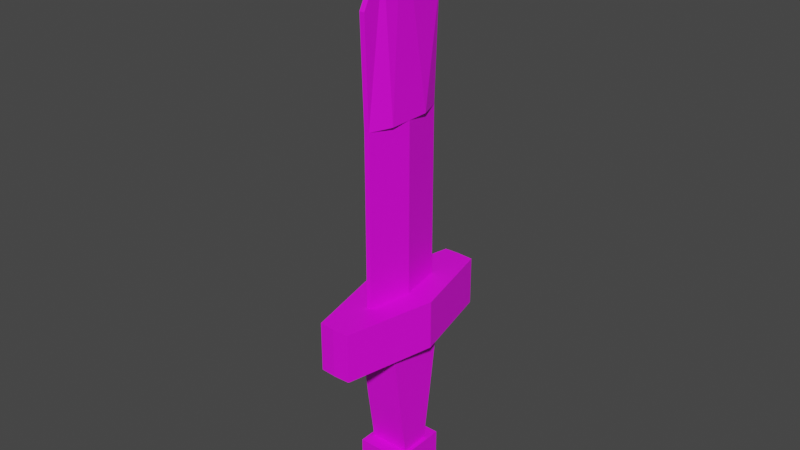 # Source: sword.blend  (saved by Blender 3.5.10; exported with 4.5.12 LTS)
import bpy
from mathutils import Matrix  # noqa: F401  (used for matrix-valued properties, if any)

bpy.ops.wm.read_factory_settings(use_empty=True)
scene = bpy.context.scene
scene.name = 'Scene'

# ---- collections
col_collection = bpy.data.collections.new('Collection'); scene.collection.children.link(col_collection)

# ---- images (referenced by path relative to the original .blend; pixels are not part of the script)
import os
ASSET_DIR = os.environ.get("B2B_ASSET_DIR", "")  # directory of the original .blend (textures are referenced by path, not embedded)
HERE = os.path.dirname(os.path.abspath(__file__))  # packed textures are extracted next to this script under _unpacked/

def load_image(name, relpath, width, height, colorspace="sRGB"):
    """Load a texture the original file referenced (path relative to the .blend, or extracted next to this script)."""
    p = next((c for c in (os.path.join(HERE, relpath), os.path.join(ASSET_DIR, relpath)) if relpath and os.path.exists(c)), "")
    if p:
        img = bpy.data.images.load(p, check_existing=True)
        img.name = name
    else:  # same state as the original file: an image datablock whose file is absent (Cycles renders it pink)
        img = bpy.data.images.new(name, width, height)
        img.source = "FILE"
        img.filepath = "//" + (relpath or name)
    img.colorspace_settings.name = colorspace
    return img
img_cube_base_color = load_image('Cube Base Color', 'wood.png', 1024, 1024, 'sRGB')
img_cube_001_base_color = load_image('Cube.001 Base Color', '', 1024, 1024, 'sRGB')

# ---- materials (node trees are filled in below, after node groups)
mat_material_002 = bpy.data.materials.new('Material.002')
mat_material_002.use_transparent_shadow = False
mat_material_001 = bpy.data.materials.new('Material.001')
mat_material_001.use_transparent_shadow = False

# ---- material node trees
mat_material_002.use_nodes = True; mat_material_002.node_tree.nodes.clear()
_N = mat_material_002.node_tree.nodes; _L = mat_material_002.node_tree.links
n0 = _N.new('ShaderNodeBsdfPrincipled'); n0.name = 'Principled BSDF'; n0.location = (10, 300)
n0.distribution = 'GGX'
n0.subsurface_method = 'RANDOM_WALK_SKIN'
n0.inputs[3].default_value = 1.45
n0.inputs[27].default_value = (0.0, 0.0, 0.0, 1.0)
n0.inputs[28].default_value = 1.0
n1 = _N.new('ShaderNodeOutputMaterial'); n1.name = 'Material Output'; n1.location = (300, 300)
n2 = _N.new('ShaderNodeTexImage'); n2.name = 'Image Texture'; n2.location = (-280, 280)
n2.image = img_cube_base_color
_L.new(n0.outputs[0], n1.inputs[0])
_L.new(n2.outputs[0], n0.inputs[0])
n1.is_active_output = True
mat_material_001.use_nodes = True; mat_material_001.node_tree.nodes.clear()
_N = mat_material_001.node_tree.nodes; _L = mat_material_001.node_tree.links
n0 = _N.new('ShaderNodeBsdfPrincipled'); n0.name = 'Principled BSDF'; n0.location = (10, 300)
n0.distribution = 'GGX'
n0.subsurface_method = 'RANDOM_WALK_SKIN'
n0.inputs[3].default_value = 1.45
n0.inputs[27].default_value = (0.0, 0.0, 0.0, 1.0)
n0.inputs[28].default_value = 1.0
n1 = _N.new('ShaderNodeOutputMaterial'); n1.name = 'Material Output'; n1.location = (300, 300)
n2 = _N.new('ShaderNodeTexImage'); n2.name = 'Image Texture'; n2.location = (-280, 280)
n2.image = img_cube_001_base_color
_L.new(n0.outputs[0], n1.inputs[0])
_L.new(n2.outputs[0], n0.inputs[0])
n1.is_active_output = True

# ---- world
world_world = bpy.data.worlds.new('World'); scene.world = world_world
world_world.use_nodes = True; world_world.node_tree.nodes.clear()
_N = world_world.node_tree.nodes; _L = world_world.node_tree.links
n0 = _N.new('ShaderNodeOutputWorld'); n0.name = 'World Output'; n0.location = (300, 300)
n1 = _N.new('ShaderNodeBackground'); n1.name = 'Background'; n1.location = (10, 300)
n1.inputs[0].default_value = (0.05088, 0.05088, 0.05088, 1.0)
_L.new(n1.outputs[0], n0.inputs[0])
n0.is_active_output = True
world_world.color = (0.05088, 0.05088, 0.05088)
world_world.use_sun_shadow = False
world_world.sun_shadow_jitter_overblur = 0.0

# ---- meshes
me_cube_001 = bpy.data.meshes.new('Cube.001')
me_cube_001.from_pydata([(-1.0, -0.2476, -0.9945), (-1.0, -1.0, 1.0), (-1.0, 0.2016, -0.9943), (-1.0, 1.0, 1.0), (1.0, -0.2476, -0.9945), (1.0, -1.0, 1.0), (1.0, 0.2016, -0.9943), (1.0, 1.0, 1.0), (0.0, -0.2476, -0.9945), (0.0, -1.0, 1.0), (-1.0, 0.613, -0.005735), (1.0, 0.613, -0.005735), (1.0, -0.6488, -0.005451), (-1.0, -0.6488, -0.005451), (0.0, -0.6488, -0.005451), (1.0, 0.0, -1.0), (2.384e-07, 0.613, -0.005735), (-1.192e-07, 0.2016, -0.9943), (-1.0, 0.0, 1.0), (0.0, 1.0, 1.0), (1.0, 0.0, 1.0), (-1.0, 0.0, 0.0), (1.0, 0.0, 0.0), (-1.0, 0.0, -1.0), (-1.192e-07, 0.0, -1.0), (0.0, 0.0, 1.0), (-0.7566, -2.531, 0.6894), (-0.7566, -2.531, 1.198), (-0.7566, 2.545, 0.6894), (-0.7566, 2.545, 1.198), (0.8204, -2.545, 0.6894), (0.8204, -2.545, 1.198), (0.8204, 2.531, 0.6894), (0.8204, 2.531, 1.198), (-1.774, -0.01458, 0.6894), (-0.7566, -2.531, 0.9436), (-1.774, -0.01458, 1.198), (-0.7566, 2.545, 0.9436), (0.0, 2.56, 0.6894), (0.0, 2.56, 1.198), (0.8204, 2.531, 0.9436), (1.838, 0.01458, 0.6894), (1.838, 0.01458, 1.198), (0.8204, -2.545, 0.9436), (0.0, -2.56, 0.6894), (0.0, -2.56, 1.198), (0.0, 0.0, 1.198), (0.0, 0.0, 0.6894), (0.0, -2.56, 0.9436), (1.838, 0.01458, 0.9436), (0.0, 2.56, 0.9436), (-1.774, -0.01458, 0.9436), (-1.201, -0.8047, -1.134), (-1.201, -0.8047, -0.5535), (-1.201, 0.8047, -1.134), (-1.201, 0.8047, -0.5535), (1.201, -0.8047, -1.134), (1.201, -0.8047, -0.5535), (1.201, 0.8047, -1.134), (1.201, 0.8047, -0.5535), (-1.201, 3.048e-09, -1.134), (-1.201, -0.8047, -0.8436), (-1.201, 3.048e-09, -0.5535), (-1.201, 0.8047, -0.8436), (1.349e-08, 0.8047, -1.134), (1.349e-08, 0.8047, -0.5535), (1.201, 0.8047, -0.8436), (1.201, 3.048e-09, -1.134), (1.201, 3.048e-09, -0.5535), (1.201, -0.8047, -0.8436), (1.349e-08, -0.8047, -1.134), (1.349e-08, -0.8047, -0.5535), (1.349e-08, 3.048e-09, -0.5535), (1.349e-08, 3.048e-09, -1.134), (1.349e-08, -0.8047, -0.8436), (1.201, 3.048e-09, -0.8436), (1.349e-08, 0.8047, -0.8436), (-1.201, 3.048e-09, -0.8436), (-0.2659, -0.9504, 1.144), (-0.02302, 0.9504, 1.144), (0.2998, -0.9504, 1.144), (0.01966, 0.9504, 1.144), (-0.4168, 0.0, 1.144), (0.0, 0.9504, 1.144), (0.4507, 0.0, 1.144), (0.0, -0.9504, 1.144), (0.0, 0.0, 1.144), (-0.2659, -0.4752, 1.144), (-0.3476, 0.9504, 1.144), (0.01966, 0.4752, 1.144), (0.3476, -0.9504, 1.144), (-0.02302, 0.4752, 1.144), (0.3476, 0.9504, 1.144), (0.2998, -0.4752, 1.144), (-0.3476, -0.9504, 1.144), (0.0, -0.4752, 1.144), (0.0, 0.4752, 1.144), (-0.3476, 0.0, 1.144), (0.3476, 0.0, 1.144), (0.3476, 0.4752, 1.144), (-0.3476, 0.4752, 1.144), (-0.3476, -0.4752, 1.144), (0.3476, -0.4752, 1.144)], [], [(0, 13, 21, 23), (2, 10, 16, 17), (6, 11, 22, 15), (4, 12, 14, 8), (2, 17, 24, 23), (7, 19, 25, 20), (8, 14, 13, 0), (14, 12, 5, 9), (10, 21, 18, 3), (13, 14, 9, 1), (11, 16, 19, 7), (12, 22, 20, 5), (23, 21, 10, 2), (23, 24, 8, 0), (8, 24, 15, 4), (15, 24, 17, 6), (19, 16, 10, 3), (17, 16, 11, 6), (20, 25, 9, 5), (9, 25, 18, 1), (18, 25, 19, 3), (20, 22, 11, 7), (15, 22, 12, 4), (18, 21, 13, 1), (51, 36, 29, 37), (50, 39, 33, 40), (49, 42, 31, 43), (48, 45, 27, 35), (47, 41, 30, 44), (46, 36, 27, 45), (42, 46, 45, 31), (33, 39, 46, 42), (39, 29, 36, 46), (34, 47, 44, 26), (28, 38, 47, 34), (38, 32, 41, 47), (44, 48, 35, 26), (30, 43, 48, 44), (43, 31, 45, 48), (41, 49, 43, 30), (32, 40, 49, 41), (40, 33, 42, 49), (38, 50, 40, 32), (28, 37, 50, 38), (37, 29, 39, 50), (34, 51, 37, 28), (26, 35, 51, 34), (35, 27, 36, 51), (77, 62, 55, 63), (76, 65, 59, 66), (75, 68, 57, 69), (74, 71, 53, 61), (73, 67, 56, 70), (72, 62, 53, 71), (68, 72, 71, 57), (59, 65, 72, 68), (65, 55, 62, 72), (60, 73, 70, 52), (54, 64, 73, 60), (64, 58, 67, 73), (70, 74, 61, 52), (56, 69, 74, 70), (69, 57, 71, 74), (67, 75, 69, 56), (58, 66, 75, 67), (66, 59, 68, 75), (64, 76, 66, 58), (54, 63, 76, 64), (63, 55, 65, 76), (60, 77, 63, 54), (52, 61, 77, 60), (61, 53, 62, 77), (102, 93, 80, 90), (101, 95, 85, 94), (100, 96, 86, 97), (99, 89, 84, 98), (96, 99, 98, 86), (83, 92, 99, 96), (92, 81, 89, 99), (91, 100, 97, 82), (79, 88, 100, 91), (88, 83, 96, 100), (87, 101, 94, 78), (82, 97, 101, 87), (97, 86, 95, 101), (95, 102, 90, 85), (86, 98, 102, 95), (98, 84, 93, 102)])
_uv = me_cube_001.uv_layers.new(name='UVMap')
_uv.uv.foreach_set('vector', [0.695, 0.3748, 0.7184, 0.3748, 0.7184, 0.3982, 0.695, 0.3982, 0.695, 0.4216, 0.7184, 0.4216, 0.7184, 0.445, 0.695, 0.445, 0.695, 0.4684, 0.7184, 0.4684, 0.7184, 0.4918, 0.695, 0.4918, 0.695, 0.5151, 0.7184, 0.5151, 0.7184, 0.5385, 0.695, 0.5385, 0.6483, 0.4684, 0.6716, 0.4684, 0.6716, 0.4918, 0.6483, 0.4918, 0.7418, 0.4684, 0.7652, 0.4684, 0.7652, 0.4918, 0.7418, 0.4918, 0.695, 0.5385, 0.7184, 0.5385, 0.7184, 0.5619, 0.695, 0.5619, 0.7184, 0.5385, 0.7184, 0.5151, 0.7418, 0.5151, 0.7418, 0.5385, 0.7184, 0.4216, 0.7184, 0.3982, 0.7418, 0.3982, 0.7418, 0.4216, 0.7184, 0.5619, 0.7184, 0.5385, 0.7418, 0.5385, 0.7418, 0.5619, 0.7184, 0.4684, 0.7184, 0.445, 0.7418, 0.445, 0.7418, 0.4684, 0.7184, 0.5151, 0.7184, 0.4918, 0.7418, 0.4918, 0.7418, 0.5151, 0.695, 0.3982, 0.7184, 0.3982, 0.7184, 0.4216, 0.695, 0.4216, 0.6483, 0.4918, 0.6716, 0.4918, 0.6716, 0.5151, 0.6483, 0.5151, 0.6716, 0.5151, 0.6716, 0.4918, 0.695, 0.4918, 0.695, 0.5151, 0.695, 0.4918, 0.6716, 0.4918, 0.6716, 0.4684, 0.695, 0.4684, 0.7418, 0.445, 0.7184, 0.445, 0.7184, 0.4216, 0.7418, 0.4216, 0.695, 0.445, 0.7184, 0.445, 0.7184, 0.4684, 0.695, 0.4684, 0.7418, 0.4918, 0.7652, 0.4918, 0.7652, 0.5151, 0.7418, 0.5151, 0.7652, 0.5151, 0.7652, 0.4918, 0.7886, 0.4918, 0.7886, 0.5151, 0.7886, 0.4918, 0.7652, 0.4918, 0.7652, 0.4684, 0.7886, 0.4684, 0.7418, 0.4918, 0.7184, 0.4918, 0.7184, 0.4684, 0.7418, 0.4684, 0.695, 0.4918, 0.7184, 0.4918, 0.7184, 0.5151, 0.695, 0.5151, 0.7418, 0.3982, 0.7184, 0.3982, 0.7184, 0.3748, 0.7418, 0.3748, 0.7184, 0.2109, 0.7418, 0.2109, 0.7418, 0.2342, 0.7184, 0.2342, 0.7184, 0.2576, 0.7418, 0.2576, 0.7418, 0.281, 0.7184, 0.281, 0.7184, 0.3044, 0.7418, 0.3044, 0.7418, 0.3278, 0.7184, 0.3278, 0.7184, 0.3512, 0.7418, 0.3512, 0.7418, 0.3746, 0.7184, 0.3746, 0.6716, 0.3044, 0.695, 0.3044, 0.695, 0.3278, 0.6716, 0.3278, 0.7652, 0.3044, 0.7886, 0.3044, 0.7886, 0.3278, 0.7652, 0.3278, 0.7418, 0.3044, 0.7652, 0.3044, 0.7652, 0.3278, 0.7418, 0.3278, 0.7418, 0.281, 0.7652, 0.281, 0.7652, 0.3044, 0.7418, 0.3044, 0.7652, 0.281, 0.7886, 0.281, 0.7886, 0.3044, 0.7652, 0.3044, 0.6483, 0.3044, 0.6716, 0.3044, 0.6716, 0.3278, 0.6483, 0.3278, 0.6483, 0.281, 0.6716, 0.281, 0.6716, 0.3044, 0.6483, 0.3044, 0.6716, 0.281, 0.695, 0.281, 0.695, 0.3044, 0.6716, 0.3044, 0.695, 0.3512, 0.7184, 0.3512, 0.7184, 0.3746, 0.695, 0.3746, 0.695, 0.3278, 0.7184, 0.3278, 0.7184, 0.3512, 0.695, 0.3512, 0.7184, 0.3278, 0.7418, 0.3278, 0.7418, 0.3512, 0.7184, 0.3512, 0.695, 0.3044, 0.7184, 0.3044, 0.7184, 0.3278, 0.695, 0.3278, 0.695, 0.281, 0.7184, 0.281, 0.7184, 0.3044, 0.695, 0.3044, 0.7184, 0.281, 0.7418, 0.281, 0.7418, 0.3044, 0.7184, 0.3044, 0.695, 0.2576, 0.7184, 0.2576, 0.7184, 0.281, 0.695, 0.281, 0.695, 0.2342, 0.7184, 0.2342, 0.7184, 0.2576, 0.695, 0.2576, 0.7184, 0.2342, 0.7418, 0.2342, 0.7418, 0.2576, 0.7184, 0.2576, 0.695, 0.2109, 0.7184, 0.2109, 0.7184, 0.2342, 0.695, 0.2342, 0.695, 0.1875, 0.7184, 0.1875, 0.7184, 0.2109, 0.695, 0.2109, 0.7184, 0.1875, 0.7418, 0.1875, 0.7418, 0.2109, 0.7184, 0.2109, 0.7184, 0.02352, 0.7418, 0.02352, 0.7418, 0.0469, 0.7184, 0.0469, 0.7184, 0.07029, 0.7418, 0.07029, 0.7418, 0.09367, 0.7184, 0.09367, 0.7184, 0.1171, 0.7418, 0.1171, 0.7418, 0.1404, 0.7184, 0.1404, 0.7184, 0.1638, 0.7418, 0.1638, 0.7418, 0.1872, 0.7184, 0.1872, 0.6716, 0.1171, 0.695, 0.1171, 0.695, 0.1404, 0.6716, 0.1404, 0.7652, 0.1171, 0.7886, 0.1171, 0.7886, 0.1404, 0.7652, 0.1404, 0.7418, 0.1171, 0.7652, 0.1171, 0.7652, 0.1404, 0.7418, 0.1404, 0.7418, 0.09367, 0.7652, 0.09367, 0.7652, 0.1171, 0.7418, 0.1171, 0.7652, 0.09367, 0.7886, 0.09367, 0.7886, 0.1171, 0.7652, 0.1171, 0.6483, 0.1171, 0.6716, 0.1171, 0.6716, 0.1404, 0.6483, 0.1404, 0.6483, 0.09367, 0.6716, 0.09367, 0.6716, 0.1171, 0.6483, 0.1171, 0.6716, 0.09367, 0.695, 0.09367, 0.695, 0.1171, 0.6716, 0.1171, 0.695, 0.1638, 0.7184, 0.1638, 0.7184, 0.1872, 0.695, 0.1872, 0.695, 0.1404, 0.7184, 0.1404, 0.7184, 0.1638, 0.695, 0.1638, 0.7184, 0.1404, 0.7418, 0.1404, 0.7418, 0.1638, 0.7184, 0.1638, 0.695, 0.1171, 0.7184, 0.1171, 0.7184, 0.1404, 0.695, 0.1404, 0.695, 0.09367, 0.7184, 0.09367, 0.7184, 0.1171, 0.695, 0.1171, 0.7184, 0.09367, 0.7418, 0.09367, 0.7418, 0.1171, 0.7184, 0.1171, 0.695, 0.07029, 0.7184, 0.07029, 0.7184, 0.09367, 0.695, 0.09367, 0.695, 0.0469, 0.7184, 0.0469, 0.7184, 0.07029, 0.695, 0.07029, 0.7184, 0.0469, 0.7418, 0.0469, 0.7418, 0.07029, 0.7184, 0.07029, 0.695, 0.02352, 0.7184, 0.02352, 0.7184, 0.0469, 0.695, 0.0469, 0.695, 0.0001291, 0.7184, 0.0001291, 0.7184, 0.02352, 0.695, 0.02352, 0.7184, 0.0001291, 0.7418, 0.0001291, 0.7418, 0.02352, 0.7184, 0.02352, 0.1751, 0.224, 0.1543, 0.212, 0.2274, 0.0001291, 0.2487, 0.00748, 0.5022, 0.2777, 0.3411, 0.2575, 0.3873, 0.04743, 0.5321, 0.07372, 0.4915, 0.7508, 0.3165, 0.7525, 0.3095, 0.4978, 0.495, 0.5053, 0.1436, 0.7674, 0.0001291, 0.7996, 0.05454, 0.454, 0.09643, 0.4887, 0.3165, 0.7525, 0.1436, 0.7674, 0.09643, 0.4887, 0.3095, 0.4978, 0.32, 0.9754, 0.1673, 0.9824, 0.1436, 0.7674, 0.3165, 0.7525, 0.1673, 0.9824, 0.02949, 0.9999, 0.0001291, 0.7996, 0.1436, 0.7674, 0.648, 0.7813, 0.4915, 0.7508, 0.495, 0.5053, 0.5272, 0.5115, 0.6217, 0.9999, 0.4724, 0.9819, 0.4915, 0.7508, 0.648, 0.7813, 0.4724, 0.9819, 0.32, 0.9754, 0.3165, 0.7525, 0.4915, 0.7508, 0.538, 0.2806, 0.5022, 0.2777, 0.5321, 0.07372, 0.5668, 0.07874, 0.5272, 0.5115, 0.495, 0.5053, 0.5022, 0.2777, 0.538, 0.2806, 0.495, 0.5053, 0.3095, 0.4978, 0.3411, 0.2575, 0.5022, 0.2777, 0.3411, 0.2575, 0.1751, 0.224, 0.2487, 0.00748, 0.3873, 0.04743, 0.3095, 0.4978, 0.09643, 0.4887, 0.1751, 0.224, 0.3411, 0.2575, 0.09643, 0.4887, 0.05454, 0.454, 0.1543, 0.212, 0.1751, 0.224])
me_cube_001.materials.append(mat_material_002)
me_cube_001.update()
me_cube_002 = bpy.data.meshes.new('Cube.002')
me_cube_002.from_pydata([(-0.1382, -1.0, -1.0), (-0.1382, -0.009659, 0.969), (-0.1382, 1.0, -1.0), (-0.1382, -0.01273, 0.9665), (0.3105, -1.0, -1.0), (1.0, -0.009659, 0.969), (0.3105, 1.0, -1.0), (1.0, -0.01273, 0.9665), (-1.0, 0.0, -1.0), (-0.1382, -1.0, 1.49e-08), (-0.1382, 1.0, 1.49e-08), (0.3105, 1.0, 1.49e-08), (1.0, 0.0, -1.0), (0.3105, -1.0, 1.49e-08), (1.0, 0.0, 0.0), (-1.0, 0.0, 0.0), (-0.1382, -1.082, 0.531), (0.6756, 0.004562, 0.9598), (0.3105, -0.01195, 0.9662), (-0.1382, 1.099, 0.5335), (0.3105, 1.099, 0.5335), (0.3105, -1.082, 0.531), (1.0, -0.5, 0.0), (1.0, 0.5, 0.0), (0.3105, -0.01736, 0.9659), (1.0, -0.01465, 0.9661), (0.3105, 0.5438, 0.7498), (0.3105, -0.5495, 0.7484)], [], [(19, 3, 17, 18, 26, 20), (21, 27, 24, 5, 1, 16), (8, 12, 4, 0), (2, 6, 12, 8), (4, 13, 9, 0), (12, 14, 22, 13, 4), (6, 11, 23, 14, 12), (2, 10, 11, 6), (0, 9, 16, 1, 3, 15, 8), (25, 7, 5, 24), (13, 21, 16, 9), (24, 14, 23, 11, 20, 26, 18, 25), (10, 19, 20, 11), (8, 15, 3, 19, 10, 2), (7, 25, 18), (18, 17, 3, 7), (14, 24, 27, 21, 13, 22)])
_uv = me_cube_002.uv_layers.new(name='UVMap')
_uv.uv.foreach_set('vector', [0.2089, 0.8425, 0.224, 0.5822, 0.1534, 0.7362, 0.2144, 0.7195, 0.2164, 0.7926, 0.224, 1.0, 0.04712, 0.2507, 0.03724, 0.4454, 0.05295, 0.6708, 0.1051, 0.7546, 4.731e-05, 0.6154, 0.01088, 4.734e-05, 0.142, 0.5633, 0.1466, 0.5904, 0.1419, 0.4861, 0.1243, 0.4826, 0.1636, 0.648, 0.1842, 0.661, 0.1466, 0.5904, 0.142, 0.5633, 0.1419, 0.4861, 0.1004, 0.3906, 0.1181, 0.3371, 0.1243, 0.4826, 0.1466, 0.5904, 0.1381, 0.6071, 0.1106, 0.5252, 0.1004, 0.3906, 0.1419, 0.4861, 0.1842, 0.661, 0.1896, 0.7856, 0.174, 0.6913, 0.1381, 0.6071, 0.1466, 0.5904, 0.1636, 0.648, 0.187, 0.7279, 0.1896, 0.7856, 0.1842, 0.661, 0.1243, 0.4826, 0.1181, 0.3371, 0.01088, 4.734e-05, 4.731e-05, 0.6154, 0.224, 0.5822, 0.1367, 0.5608, 0.142, 0.5633, 0.09257, 0.7426, 0.1014, 0.7537, 0.1051, 0.7546, 0.05295, 0.6708, 0.1004, 0.3906, 0.04712, 0.2507, 0.01088, 4.734e-05, 0.1181, 0.3371, 0.05295, 0.6708, 0.1381, 0.6071, 0.174, 0.6913, 0.1896, 0.7856, 0.224, 1.0, 0.2164, 0.7926, 0.2144, 0.7195, 0.09257, 0.7426, 0.187, 0.7279, 0.2089, 0.8425, 0.224, 1.0, 0.1896, 0.7856, 0.142, 0.5633, 0.1367, 0.5608, 0.224, 0.5822, 0.2089, 0.8425, 0.187, 0.7279, 0.1636, 0.648, 0.1014, 0.7537, 0.09257, 0.7426, 0.2144, 0.7195, 0.2144, 0.7195, 0.1534, 0.7362, 0.224, 0.5822, 0.1014, 0.7537, 0.1381, 0.6071, 0.05295, 0.6708, 0.03724, 0.4454, 0.04712, 0.2507, 0.1004, 0.3906, 0.1106, 0.5252])
me_cube_002.materials.append(mat_material_001)
me_cube_002.update()

# ---- objects
ob_cube = bpy.data.objects.new('Cube', me_cube_001)
ob_cube_001 = bpy.data.objects.new('Cube.001', me_cube_002)

# ---- transforms, parenting, visibility, modifiers, constraints
ob_cube.location = (0.0, 0.0, 0.6182)
ob_cube.scale = (0.1282, 0.2257, 0.6148)
ob_cube_001.location = (0.0, 0.0, 2.443)
ob_cube_001.scale = (0.07181, 0.2783, 1.238)

# ---- collection membership
col_collection.objects.link(ob_cube)
col_collection.objects.link(ob_cube_001)

# ---- scene / render settings (as saved in the file)
scene.frame_start = 1; scene.frame_end = 250; scene.frame_set(1)
scene.render.engine = 'BLENDER_EEVEE_NEXT'
scene.cycles.sampling_pattern = 'TABULATED_SOBOL'
scene.view_settings.view_transform = 'Filmic'
bpy.context.view_layer.update()

# ---- added for rendering (the .blend has no active camera and no usable light): camera, sun
cam_auto = bpy.data.cameras.new('AutoCamera')
cam_auto.lens = 50.0
cam_auto.sensor_width = 36.0
cam_auto.clip_end = 1000.0
ob_auto_camera = bpy.data.objects.new('AutoCamera', cam_auto)
scene.collection.objects.link(ob_auto_camera)
ob_auto_camera.location = (3.63468, -4.3567, 4.68632)
ob_auto_camera.rotation_euler = (1.09748, -7.21219e-08, 0.694738)
scene.camera = ob_auto_camera
light_auto_sun = bpy.data.lights.new('AutoSun', 'SUN')
light_auto_sun.energy = 3.0
light_auto_sun.angle = 0.0523599
ob_auto_sun = bpy.data.objects.new('AutoSun', light_auto_sun)
scene.collection.objects.link(ob_auto_sun)
ob_auto_sun.rotation_euler = (0.872665, 0.174533, 0.523599)
bpy.context.view_layer.update()
